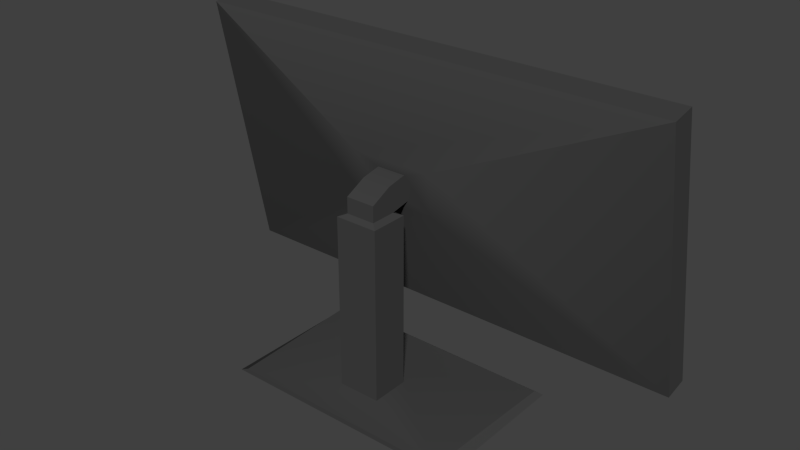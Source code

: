 # Source: Monitor.007.blend  (saved by Blender 2.69.0; exported with 4.5.12 LTS)
import bpy
from mathutils import Matrix  # noqa: F401  (used for matrix-valued properties, if any)

bpy.ops.wm.read_factory_settings(use_empty=True)
scene = bpy.context.scene
scene.name = 'Scene'

# ---- collections
col_collection_1 = bpy.data.collections.new('Collection 1'); scene.collection.children.link(col_collection_1)

# ---- materials (node trees are filled in below, after node groups)
mat_monitor = bpy.data.materials.new('Monitor')
mat_monitor.alpha_threshold = 0.0
mat_monitor.use_transparent_shadow = False
mat_monitor.diffuse_color = (0.05497, 0.05497, 0.05497, 1.0)
mat_monitor.roughness = 0.5
mat_monitor.specular_intensity = 0.0
mat_monitor.line_color = (0.0, 0.0, 0.0, 1.0)
mat_monitor_screen = bpy.data.materials.new('Monitor_Screen')
mat_monitor_screen.alpha_threshold = 0.0
mat_monitor_screen.use_transparent_shadow = False
mat_monitor_screen.diffuse_color = (0.0, 0.0, 0.0, 1.0)
mat_monitor_screen.roughness = 0.5
mat_monitor_screen.specular_intensity = 1.0
mat_monitor_screen.line_color = (0.0, 0.0, 0.0, 1.0)

# ---- material node trees

# ---- world
world_world = bpy.data.worlds.new('World'); scene.world = world_world
world_world.color = (0.05088, 0.05088, 0.05088)
world_world.use_sun_shadow = False
world_world.sun_shadow_jitter_overblur = 0.0
world_world.cycles.sampling_method = 'MANUAL'
world_world.cycles.sample_map_resolution = 256

# ---- meshes
me_cube_012 = bpy.data.meshes.new('Cube.012')
me_cube_012.from_pydata([(0.2765, -0.03859, -0.1384), (0.2765, -0.06584, -0.1331), (-0.2765, -0.06584, -0.1331), (-0.2765, -0.03859, -0.1384), (0.2765, 0.01993, 0.1672), (0.2765, -0.007319, 0.1724), (-0.2765, -0.007319, 0.1724), (-0.2765, 0.01993, 0.1672), (-0.2626, -0.06436, -0.1254), (-0.2626, -0.008794, 0.1647), (0.2626, -0.06436, -0.1254), (0.2626, -0.008794, 0.1647), (0.2626, -0.05733, -0.1268), (-0.2626, -0.05733, -0.1268), (-0.2626, -0.001766, 0.1633), (0.2626, -0.001766, 0.1633), (-0.04493, 0.0438, 0.01483), (-0.04493, 0.05331, 0.06448), (0.04493, 0.0438, 0.01483), (0.04493, 0.05331, 0.06448), (-0.01653, 0.04569, 0.02467), (0.01653, 0.04569, 0.02467), (-0.01653, 0.05143, 0.05464), (0.01653, 0.05143, 0.05464), (-0.01653, 0.07359, 0.0504), (-0.01653, 0.06785, 0.02042), (0.01653, 0.07359, 0.0504), (0.01653, 0.06785, 0.02042), (-0.01653, 0.0976, 0.02042), (0.01653, 0.0976, 0.02042), (-0.01653, 0.0976, 0.0384), (0.01653, 0.0976, 0.0384), (0.02416, 0.06099, 0.01723), (0.02416, 0.1045, 0.01723), (-0.02416, 0.1045, 0.01723), (-0.02416, 0.06099, 0.01723), (0.02416, 0.06099, -0.1798), (-0.02416, 0.06099, -0.1798), (-0.02416, 0.1045, -0.1798), (0.02416, 0.1045, -0.1798), (0.1342, -0.02305, -0.1873), (0.129, 0.1411, -0.1878), (-0.129, 0.1411, -0.1878), (-0.1342, -0.02305, -0.1873), (-0.1401, -0.03081, -0.1936), (0.1401, -0.03081, -0.1936), (-0.1401, 0.1411, -0.1936), (0.1401, 0.1411, -0.1936)], [], [(0, 1, 2, 3), (4, 7, 6, 5), (0, 4, 5, 1), (2, 6, 7, 3), (6, 2, 8, 9), (1, 5, 11, 10), (5, 6, 9, 11), (2, 1, 10, 8), (8, 10, 12, 13), (11, 9, 14, 15), (10, 11, 15, 12), (9, 8, 13, 14), (12, 15, 14, 13), (3, 7, 17, 16), (4, 0, 18, 19), (7, 4, 19, 17), (0, 3, 16, 18), (18, 16, 20, 21), (17, 19, 23, 22), (19, 18, 21, 23), (16, 17, 22, 20), (20, 22, 24, 25), (23, 21, 27, 26), (22, 23, 26, 24), (21, 20, 25, 27), (24, 26, 31, 30), (26, 27, 29, 31), (25, 24, 30, 28), (31, 29, 28, 30), (29, 27, 32, 33), (28, 29, 33, 34), (25, 28, 34, 35), (27, 25, 35, 32), (32, 35, 37, 36), (35, 34, 38, 37), (34, 33, 39, 38), (33, 32, 36, 39), (39, 36, 40, 41), (38, 39, 41, 42), (37, 38, 42, 43), (36, 37, 43, 40), (40, 43, 44, 45), (43, 42, 46, 44), (42, 41, 47, 46), (41, 40, 45, 47), (45, 44, 46, 47)])
me_cube_012.polygons.foreach_set('use_smooth', [True] * 46)
me_cube_012.polygons.foreach_set('material_index', [0, 0, 0, 0, 0, 0, 0, 0, 0, 0, 0, 0, 1, 0, 0, 0, 0, 0, 0, 0, 0, 0, 0, 0, 0, 0, 0, 0, 0, 0, 0, 0, 0, 0, 0, 0, 0, 0, 0, 0, 0, 0, 0, 0, 0, 0])
me_cube_012.materials.append(mat_monitor)
me_cube_012.materials.append(mat_monitor_screen)
me_cube_012.use_remesh_preserve_volume = False
me_cube_012.use_remesh_preserve_attributes = False
me_cube_012.use_mirror_vertex_groups = False
me_cube_012.update()

# ---- objects
ob_monitor_007 = bpy.data.objects.new('Monitor.007', me_cube_012)

# ---- transforms, parenting, visibility, modifiers, constraints
ob_monitor_007.location = (3.221, -2.288, 0.9926)
ob_monitor_007.rotation_euler = (0.0, 0.0, 3.142)
ob_monitor_007.scale = (1.238, 1.238, 1.238)
ob_monitor_007.lineart.crease_threshold = 0.0
_m = ob_monitor_007.modifiers.new('EdgeSplit', 'EDGE_SPLIT')

# ---- collection membership
col_collection_1.objects.link(ob_monitor_007)

# ---- scene / render settings (as saved in the file)
scene.frame_start = 1; scene.frame_end = 250; scene.frame_set(7)
scene.render.engine = 'BLENDER_EEVEE_NEXT'
scene.render.image_settings.color_mode = 'RGB'
scene.render.image_settings.compression = 90
scene.render.resolution_percentage = 50
scene.render.dither_intensity = 0.0
scene.render.bake_margin = 2
scene.render.bake_bias = 0.0
scene.cycles.use_denoising = False
scene.cycles.samples = 10
scene.cycles.sampling_pattern = 'TABULATED_SOBOL'
scene.cycles.light_sampling_threshold = 0.0
scene.cycles.use_adaptive_sampling = False
scene.cycles.use_light_tree = False
scene.cycles.blur_glossy = 0.0
scene.cycles.volume_bounces = 1
scene.cycles.pixel_filter_type = 'GAUSSIAN'
scene.cycles.sample_clamp_indirect = 0.0
scene.view_settings.view_transform = 'Standard'
bpy.context.view_layer.update()

# ---- added for rendering (the .blend has no active camera and no usable light): camera, sun
cam_auto = bpy.data.cameras.new('AutoCamera')
cam_auto.lens = 50.0
cam_auto.sensor_width = 36.0
cam_auto.clip_end = 1000.0
ob_auto_camera = bpy.data.objects.new('AutoCamera', cam_auto)
scene.collection.objects.link(ob_auto_camera)
ob_auto_camera.location = (4.01614, -3.28884, 1.61588)
ob_auto_camera.rotation_euler = (1.09748, -7.21219e-08, 0.694738)
scene.camera = ob_auto_camera
light_auto_sun = bpy.data.lights.new('AutoSun', 'SUN')
light_auto_sun.energy = 3.0
light_auto_sun.angle = 0.0523599
ob_auto_sun = bpy.data.objects.new('AutoSun', light_auto_sun)
scene.collection.objects.link(ob_auto_sun)
ob_auto_sun.rotation_euler = (0.872665, 0.174533, 0.523599)
bpy.context.view_layer.update()

